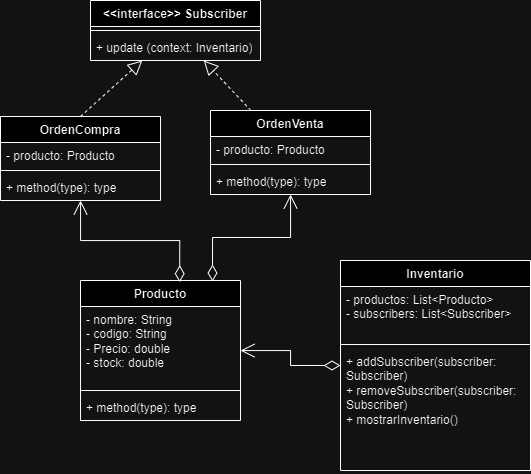

The diagram above was exported from draw.io. Its source (the exported page's mxGraphModel, read from the mxfile embedded in the PNG):
<mxGraphModel dx="1035" dy="541" grid="1" gridSize="10" guides="1" tooltips="1" connect="1" arrows="1" fold="1" page="1" pageScale="1" pageWidth="827" pageHeight="1169" math="0" shadow="0">
  <root>
    <mxCell id="0" />
    <mxCell id="1" parent="0" />
    <mxCell id="jGFVnOuyQpv1FkCIDkd--13" value="Producto" style="swimlane;fontStyle=1;align=center;verticalAlign=top;childLayout=stackLayout;horizontal=1;startSize=26;horizontalStack=0;resizeParent=1;resizeParentMax=0;resizeLast=0;collapsible=1;marginBottom=0;whiteSpace=wrap;html=1;" parent="1" vertex="1">
      <mxGeometry x="290" y="500" width="160" height="140" as="geometry" />
    </mxCell>
    <mxCell id="jGFVnOuyQpv1FkCIDkd--14" value="- nombre: String&lt;div&gt;- codigo: String&lt;br&gt;&lt;/div&gt;&lt;div&gt;- Precio: double&lt;/div&gt;&lt;div&gt;- stock: double&lt;/div&gt;" style="text;strokeColor=none;fillColor=none;align=left;verticalAlign=top;spacingLeft=4;spacingRight=4;overflow=hidden;rotatable=0;points=[[0,0.5],[1,0.5]];portConstraint=eastwest;whiteSpace=wrap;html=1;" parent="jGFVnOuyQpv1FkCIDkd--13" vertex="1">
      <mxGeometry y="26" width="160" height="80" as="geometry" />
    </mxCell>
    <mxCell id="jGFVnOuyQpv1FkCIDkd--15" value="" style="line;strokeWidth=1;fillColor=none;align=left;verticalAlign=middle;spacingTop=-1;spacingLeft=3;spacingRight=3;rotatable=0;labelPosition=right;points=[];portConstraint=eastwest;strokeColor=inherit;" parent="jGFVnOuyQpv1FkCIDkd--13" vertex="1">
      <mxGeometry y="106" width="160" height="8" as="geometry" />
    </mxCell>
    <mxCell id="jGFVnOuyQpv1FkCIDkd--16" value="+ method(type): type" style="text;strokeColor=none;fillColor=none;align=left;verticalAlign=top;spacingLeft=4;spacingRight=4;overflow=hidden;rotatable=0;points=[[0,0.5],[1,0.5]];portConstraint=eastwest;whiteSpace=wrap;html=1;" parent="jGFVnOuyQpv1FkCIDkd--13" vertex="1">
      <mxGeometry y="114" width="160" height="26" as="geometry" />
    </mxCell>
    <mxCell id="cBSPvG-xXEW6ZE1GfcLg-1" value="OrdenCompra" style="swimlane;fontStyle=1;align=center;verticalAlign=top;childLayout=stackLayout;horizontal=1;startSize=26;horizontalStack=0;resizeParent=1;resizeParentMax=0;resizeLast=0;collapsible=1;marginBottom=0;whiteSpace=wrap;html=1;" vertex="1" parent="1">
      <mxGeometry x="210" y="336" width="160" height="84" as="geometry" />
    </mxCell>
    <mxCell id="cBSPvG-xXEW6ZE1GfcLg-2" value="&lt;div&gt;- producto: Producto&lt;/div&gt;" style="text;strokeColor=none;fillColor=none;align=left;verticalAlign=top;spacingLeft=4;spacingRight=4;overflow=hidden;rotatable=0;points=[[0,0.5],[1,0.5]];portConstraint=eastwest;whiteSpace=wrap;html=1;" vertex="1" parent="cBSPvG-xXEW6ZE1GfcLg-1">
      <mxGeometry y="26" width="160" height="24" as="geometry" />
    </mxCell>
    <mxCell id="cBSPvG-xXEW6ZE1GfcLg-3" value="" style="line;strokeWidth=1;fillColor=none;align=left;verticalAlign=middle;spacingTop=-1;spacingLeft=3;spacingRight=3;rotatable=0;labelPosition=right;points=[];portConstraint=eastwest;strokeColor=inherit;" vertex="1" parent="cBSPvG-xXEW6ZE1GfcLg-1">
      <mxGeometry y="50" width="160" height="8" as="geometry" />
    </mxCell>
    <mxCell id="cBSPvG-xXEW6ZE1GfcLg-4" value="+ method(type): type" style="text;strokeColor=none;fillColor=none;align=left;verticalAlign=top;spacingLeft=4;spacingRight=4;overflow=hidden;rotatable=0;points=[[0,0.5],[1,0.5]];portConstraint=eastwest;whiteSpace=wrap;html=1;" vertex="1" parent="cBSPvG-xXEW6ZE1GfcLg-1">
      <mxGeometry y="58" width="160" height="26" as="geometry" />
    </mxCell>
    <mxCell id="cBSPvG-xXEW6ZE1GfcLg-5" value="OrdenVenta" style="swimlane;fontStyle=1;align=center;verticalAlign=top;childLayout=stackLayout;horizontal=1;startSize=26;horizontalStack=0;resizeParent=1;resizeParentMax=0;resizeLast=0;collapsible=1;marginBottom=0;whiteSpace=wrap;html=1;" vertex="1" parent="1">
      <mxGeometry x="420" y="330" width="160" height="84" as="geometry" />
    </mxCell>
    <mxCell id="cBSPvG-xXEW6ZE1GfcLg-6" value="&lt;div&gt;- producto: Producto&lt;/div&gt;" style="text;strokeColor=none;fillColor=none;align=left;verticalAlign=top;spacingLeft=4;spacingRight=4;overflow=hidden;rotatable=0;points=[[0,0.5],[1,0.5]];portConstraint=eastwest;whiteSpace=wrap;html=1;" vertex="1" parent="cBSPvG-xXEW6ZE1GfcLg-5">
      <mxGeometry y="26" width="160" height="24" as="geometry" />
    </mxCell>
    <mxCell id="cBSPvG-xXEW6ZE1GfcLg-7" value="" style="line;strokeWidth=1;fillColor=none;align=left;verticalAlign=middle;spacingTop=-1;spacingLeft=3;spacingRight=3;rotatable=0;labelPosition=right;points=[];portConstraint=eastwest;strokeColor=inherit;" vertex="1" parent="cBSPvG-xXEW6ZE1GfcLg-5">
      <mxGeometry y="50" width="160" height="8" as="geometry" />
    </mxCell>
    <mxCell id="cBSPvG-xXEW6ZE1GfcLg-8" value="+ method(type): type" style="text;strokeColor=none;fillColor=none;align=left;verticalAlign=top;spacingLeft=4;spacingRight=4;overflow=hidden;rotatable=0;points=[[0,0.5],[1,0.5]];portConstraint=eastwest;whiteSpace=wrap;html=1;" vertex="1" parent="cBSPvG-xXEW6ZE1GfcLg-5">
      <mxGeometry y="58" width="160" height="26" as="geometry" />
    </mxCell>
    <mxCell id="cBSPvG-xXEW6ZE1GfcLg-9" value="Inventario" style="swimlane;fontStyle=1;align=center;verticalAlign=top;childLayout=stackLayout;horizontal=1;startSize=26;horizontalStack=0;resizeParent=1;resizeParentMax=0;resizeLast=0;collapsible=1;marginBottom=0;whiteSpace=wrap;html=1;" vertex="1" parent="1">
      <mxGeometry x="550" y="480" width="190" height="210" as="geometry" />
    </mxCell>
    <mxCell id="cBSPvG-xXEW6ZE1GfcLg-10" value="&lt;div&gt;- productos: List&amp;lt;Producto&amp;gt;&lt;/div&gt;&lt;div&gt;- subscribers: List&amp;lt;Subscriber&amp;gt;&lt;/div&gt;&lt;div&gt;&lt;br&gt;&lt;/div&gt;" style="text;strokeColor=none;fillColor=none;align=left;verticalAlign=top;spacingLeft=4;spacingRight=4;overflow=hidden;rotatable=0;points=[[0,0.5],[1,0.5]];portConstraint=eastwest;whiteSpace=wrap;html=1;" vertex="1" parent="cBSPvG-xXEW6ZE1GfcLg-9">
      <mxGeometry y="26" width="190" height="54" as="geometry" />
    </mxCell>
    <mxCell id="cBSPvG-xXEW6ZE1GfcLg-11" value="" style="line;strokeWidth=1;fillColor=none;align=left;verticalAlign=middle;spacingTop=-1;spacingLeft=3;spacingRight=3;rotatable=0;labelPosition=right;points=[];portConstraint=eastwest;strokeColor=inherit;" vertex="1" parent="cBSPvG-xXEW6ZE1GfcLg-9">
      <mxGeometry y="80" width="190" height="8" as="geometry" />
    </mxCell>
    <mxCell id="cBSPvG-xXEW6ZE1GfcLg-12" value="+ addSubscriber(subscriber: Subscriber)&lt;div&gt;+ removeSubscriber(subscriber: Subscriber)&lt;br&gt;&lt;/div&gt;&lt;div&gt;+ mostrarInventario()&lt;/div&gt;" style="text;strokeColor=none;fillColor=none;align=left;verticalAlign=top;spacingLeft=4;spacingRight=4;overflow=hidden;rotatable=0;points=[[0,0.5],[1,0.5]];portConstraint=eastwest;whiteSpace=wrap;html=1;" vertex="1" parent="cBSPvG-xXEW6ZE1GfcLg-9">
      <mxGeometry y="88" width="190" height="122" as="geometry" />
    </mxCell>
    <mxCell id="cBSPvG-xXEW6ZE1GfcLg-14" value="" style="endArrow=open;html=1;endSize=12;startArrow=diamondThin;startSize=14;startFill=0;edgeStyle=orthogonalEdgeStyle;align=left;verticalAlign=bottom;rounded=0;" edge="1" parent="1" source="cBSPvG-xXEW6ZE1GfcLg-9" target="jGFVnOuyQpv1FkCIDkd--13">
      <mxGeometry x="-1" y="3" relative="1" as="geometry">
        <mxPoint x="360" y="490" as="sourcePoint" />
        <mxPoint x="520" y="490" as="targetPoint" />
      </mxGeometry>
    </mxCell>
    <mxCell id="cBSPvG-xXEW6ZE1GfcLg-15" value="" style="endArrow=open;html=1;endSize=12;startArrow=diamondThin;startSize=14;startFill=0;edgeStyle=orthogonalEdgeStyle;align=left;verticalAlign=bottom;rounded=0;exitX=0.825;exitY=0.007;exitDx=0;exitDy=0;exitPerimeter=0;" edge="1" parent="1" source="jGFVnOuyQpv1FkCIDkd--13" target="cBSPvG-xXEW6ZE1GfcLg-5">
      <mxGeometry x="-0.8874" y="-18" relative="1" as="geometry">
        <mxPoint x="470" y="450" as="sourcePoint" />
        <mxPoint x="360" y="488" as="targetPoint" />
        <mxPoint as="offset" />
      </mxGeometry>
    </mxCell>
    <mxCell id="cBSPvG-xXEW6ZE1GfcLg-16" value="" style="endArrow=open;html=1;endSize=12;startArrow=diamondThin;startSize=14;startFill=0;edgeStyle=orthogonalEdgeStyle;align=left;verticalAlign=bottom;rounded=0;exitX=0.62;exitY=0.012;exitDx=0;exitDy=0;exitPerimeter=0;" edge="1" parent="1" source="jGFVnOuyQpv1FkCIDkd--13" target="cBSPvG-xXEW6ZE1GfcLg-1">
      <mxGeometry x="-1" y="3" relative="1" as="geometry">
        <mxPoint x="412" y="521" as="sourcePoint" />
        <mxPoint x="510" y="424" as="targetPoint" />
      </mxGeometry>
    </mxCell>
    <mxCell id="cBSPvG-xXEW6ZE1GfcLg-17" value="&amp;lt;&lt;span class=&quot;xml&quot;&gt;&amp;lt;&lt;span class=&quot;hljs-name&quot;&gt;interface&lt;/span&gt;&amp;gt;&lt;/span&gt;&amp;gt; Subscriber" style="swimlane;fontStyle=1;align=center;verticalAlign=top;childLayout=stackLayout;horizontal=1;startSize=26;horizontalStack=0;resizeParent=1;resizeParentMax=0;resizeLast=0;collapsible=1;marginBottom=0;whiteSpace=wrap;html=1;" vertex="1" parent="1">
      <mxGeometry x="300" y="220" width="170" height="60" as="geometry" />
    </mxCell>
    <mxCell id="cBSPvG-xXEW6ZE1GfcLg-19" value="" style="line;strokeWidth=1;fillColor=none;align=left;verticalAlign=middle;spacingTop=-1;spacingLeft=3;spacingRight=3;rotatable=0;labelPosition=right;points=[];portConstraint=eastwest;strokeColor=inherit;" vertex="1" parent="cBSPvG-xXEW6ZE1GfcLg-17">
      <mxGeometry y="26" width="170" height="8" as="geometry" />
    </mxCell>
    <mxCell id="cBSPvG-xXEW6ZE1GfcLg-20" value="+ update (context: Inventario)" style="text;strokeColor=none;fillColor=none;align=left;verticalAlign=top;spacingLeft=4;spacingRight=4;overflow=hidden;rotatable=0;points=[[0,0.5],[1,0.5]];portConstraint=eastwest;whiteSpace=wrap;html=1;" vertex="1" parent="cBSPvG-xXEW6ZE1GfcLg-17">
      <mxGeometry y="34" width="170" height="26" as="geometry" />
    </mxCell>
    <mxCell id="cBSPvG-xXEW6ZE1GfcLg-21" value="" style="endArrow=block;dashed=1;endFill=0;endSize=12;html=1;rounded=0;exitX=0.5;exitY=0;exitDx=0;exitDy=0;" edge="1" parent="1" source="cBSPvG-xXEW6ZE1GfcLg-1" target="cBSPvG-xXEW6ZE1GfcLg-17">
      <mxGeometry width="160" relative="1" as="geometry">
        <mxPoint x="220" y="270" as="sourcePoint" />
        <mxPoint x="380" y="270" as="targetPoint" />
      </mxGeometry>
    </mxCell>
    <mxCell id="cBSPvG-xXEW6ZE1GfcLg-23" value="" style="endArrow=block;dashed=1;endFill=0;endSize=12;html=1;rounded=0;" edge="1" parent="1" source="cBSPvG-xXEW6ZE1GfcLg-5" target="cBSPvG-xXEW6ZE1GfcLg-17">
      <mxGeometry width="160" relative="1" as="geometry">
        <mxPoint x="300" y="346" as="sourcePoint" />
        <mxPoint x="388" y="250" as="targetPoint" />
      </mxGeometry>
    </mxCell>
  </root>
</mxGraphModel>